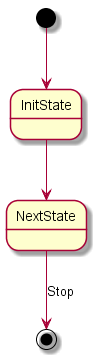

The diagram above was rendered by PlantUML. Its source (embedded in the PNG):
@startuml
[*] --> InitState
InitState --> NextState
NextState --> [*] : Stop
@enduml